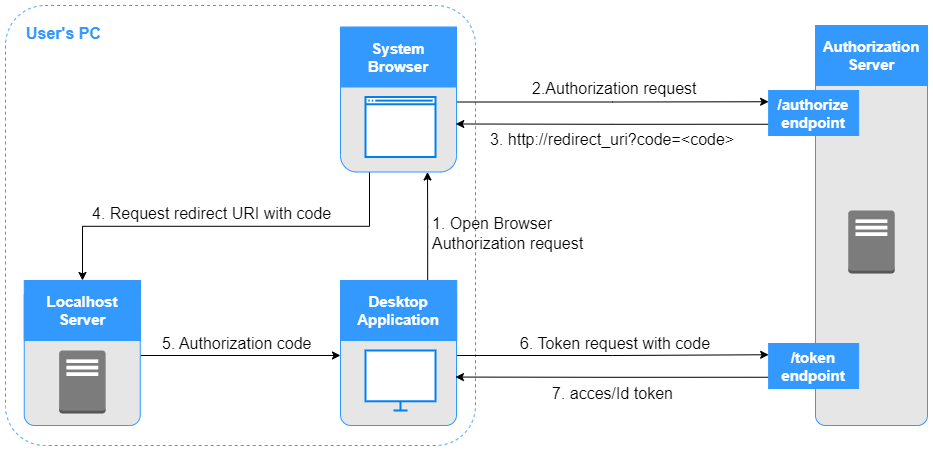

The diagram above was exported from draw.io. Its source (the exported page's mxGraphModel, read from the mxfile embedded in the PNG):
<mxGraphModel dx="1867" dy="1188" grid="1" gridSize="5" guides="1" tooltips="1" connect="1" arrows="1" fold="1" page="1" pageScale="1" pageWidth="827" pageHeight="1169" math="0" shadow="0">
  <root>
    <mxCell id="0" />
    <mxCell id="1" parent="0" />
    <mxCell id="UyzauJDDtlnSS3H98DLt-3" value="" style="rounded=1;whiteSpace=wrap;html=1;strokeColor=#3399FF;strokeWidth=1;fillColor=none;fontFamily=Verdana;fontSize=12;fontColor=#00BEF2;perimeterSpacing=0;imageHeight=24;arcSize=9;dashed=1;" vertex="1" parent="1">
      <mxGeometry x="-370" y="325" width="470" height="440" as="geometry" />
    </mxCell>
    <mxCell id="7BbOpquyFFsGqLGS4olT-37" style="edgeStyle=orthogonalEdgeStyle;rounded=0;orthogonalLoop=1;jettySize=auto;html=1;exitX=1;exitY=0.5;exitDx=0;exitDy=0;entryX=0;entryY=0.25;entryDx=0;entryDy=0;fontSize=16;strokeColor=#000000;" parent="1" source="orviERpDeHOa16BACyF0-30" target="7BbOpquyFFsGqLGS4olT-36" edge="1">
      <mxGeometry relative="1" as="geometry" />
    </mxCell>
    <mxCell id="orviERpDeHOa16BACyF0-30" value="" style="rounded=1;whiteSpace=wrap;html=1;strokeColor=#3399FF;strokeWidth=1;fillColor=#E6E6E6;fontFamily=Verdana;fontSize=12;fontColor=#000000;perimeterSpacing=0;imageHeight=24;arcSize=9;" parent="1" vertex="1">
      <mxGeometry x="-35" y="605" width="116" height="140" as="geometry" />
    </mxCell>
    <mxCell id="7BbOpquyFFsGqLGS4olT-31" style="edgeStyle=orthogonalEdgeStyle;rounded=0;orthogonalLoop=1;jettySize=auto;html=1;exitX=0.75;exitY=0;exitDx=0;exitDy=0;entryX=0.75;entryY=1;entryDx=0;entryDy=0;fontSize=16;" parent="1" source="orviERpDeHOa16BACyF0-31" target="orviERpDeHOa16BACyF0-34" edge="1">
      <mxGeometry relative="1" as="geometry" />
    </mxCell>
    <mxCell id="orviERpDeHOa16BACyF0-31" value="Desktop&lt;br&gt;Application" style="whiteSpace=wrap;html=1;strokeColor=#3399FF;strokeWidth=1;fillColor=#3399FF;fontFamily=Helvetica;fontSize=15;fontColor=#FFFFFF;fontStyle=1" parent="1" vertex="1">
      <mxGeometry x="-35" y="600" width="116.25" height="60" as="geometry" />
    </mxCell>
    <mxCell id="7BbOpquyFFsGqLGS4olT-8" style="edgeStyle=orthogonalEdgeStyle;rounded=0;orthogonalLoop=1;jettySize=auto;html=1;exitX=1;exitY=0.5;exitDx=0;exitDy=0;entryX=0;entryY=0.25;entryDx=0;entryDy=0;" parent="1" source="orviERpDeHOa16BACyF0-34" target="7BbOpquyFFsGqLGS4olT-7" edge="1">
      <mxGeometry relative="1" as="geometry" />
    </mxCell>
    <mxCell id="7BbOpquyFFsGqLGS4olT-32" style="edgeStyle=orthogonalEdgeStyle;rounded=0;orthogonalLoop=1;jettySize=auto;html=1;exitX=0.25;exitY=1;exitDx=0;exitDy=0;fontSize=16;" parent="1" source="orviERpDeHOa16BACyF0-34" target="7BbOpquyFFsGqLGS4olT-24" edge="1">
      <mxGeometry relative="1" as="geometry" />
    </mxCell>
    <mxCell id="orviERpDeHOa16BACyF0-34" value="" style="rounded=1;whiteSpace=wrap;html=1;strokeColor=#3399FF;strokeWidth=1;fillColor=#E6E6E6;fontFamily=Verdana;fontSize=12;fontColor=#00BEF2;perimeterSpacing=0;imageHeight=24;arcSize=14;" parent="1" vertex="1">
      <mxGeometry x="-35" y="351.5" width="116" height="140" as="geometry" />
    </mxCell>
    <mxCell id="orviERpDeHOa16BACyF0-35" value="System&lt;br&gt;Browser" style="whiteSpace=wrap;html=1;strokeColor=#3399FF;strokeWidth=1;fillColor=#3399FF;fontFamily=Helvetica;fontSize=15;fontColor=#FFFFFF;fontStyle=1" parent="1" vertex="1">
      <mxGeometry x="-35" y="346.5" width="116" height="60" as="geometry" />
    </mxCell>
    <mxCell id="orviERpDeHOa16BACyF0-38" value="" style="rounded=1;whiteSpace=wrap;html=1;strokeColor=#3399FF;strokeWidth=1;fillColor=#E6E6E6;fontFamily=Verdana;fontSize=12;fontColor=#00BEF2;perimeterSpacing=0;imageHeight=24;arcSize=9;" parent="1" vertex="1">
      <mxGeometry x="440" y="349" width="112" height="396" as="geometry" />
    </mxCell>
    <mxCell id="orviERpDeHOa16BACyF0-39" value="Authorization Server" style="whiteSpace=wrap;html=1;strokeColor=#3399FF;strokeWidth=1;fillColor=#3399FF;fontFamily=Helvetica;fontSize=15;fontColor=#FFFFFF;fontStyle=1" parent="1" vertex="1">
      <mxGeometry x="440" y="345" width="112" height="60" as="geometry" />
    </mxCell>
    <mxCell id="jQCTnE5i0i919tLjeEte-14" value="" style="html=1;verticalLabelPosition=bottom;align=center;labelBackgroundColor=#ffffff;verticalAlign=top;strokeWidth=2;strokeColor=#0080F0;shadow=0;dashed=0;shape=mxgraph.ios7.icons.window;" parent="1" vertex="1">
      <mxGeometry x="-10" y="416.5" width="70" height="60" as="geometry" />
    </mxCell>
    <mxCell id="7BbOpquyFFsGqLGS4olT-2" value="" style="html=1;verticalLabelPosition=bottom;align=center;labelBackgroundColor=#ffffff;verticalAlign=top;strokeWidth=2;strokeColor=#0080F0;shadow=0;dashed=0;shape=mxgraph.ios7.icons.monitor;" parent="1" vertex="1">
      <mxGeometry x="-10" y="670" width="70" height="60" as="geometry" />
    </mxCell>
    <mxCell id="7BbOpquyFFsGqLGS4olT-3" value="" style="outlineConnect=0;dashed=0;verticalLabelPosition=bottom;verticalAlign=top;align=center;html=1;shape=mxgraph.aws3.traditional_server;fillColor=#7D7C7C;gradientColor=none;" parent="1" vertex="1">
      <mxGeometry x="472.75" y="530" width="46.5" height="63" as="geometry" />
    </mxCell>
    <mxCell id="7BbOpquyFFsGqLGS4olT-18" style="edgeStyle=orthogonalEdgeStyle;rounded=0;orthogonalLoop=1;jettySize=auto;html=1;exitX=0;exitY=0.75;exitDx=0;exitDy=0;entryX=0.994;entryY=0.657;entryDx=0;entryDy=0;entryPerimeter=0;fontSize=16;" parent="1" source="7BbOpquyFFsGqLGS4olT-7" target="orviERpDeHOa16BACyF0-34" edge="1">
      <mxGeometry relative="1" as="geometry" />
    </mxCell>
    <mxCell id="7BbOpquyFFsGqLGS4olT-7" value="/authorize&lt;br&gt;endpoint" style="whiteSpace=wrap;html=1;strokeColor=#3399FF;strokeWidth=1;fillColor=#3399FF;fontFamily=Helvetica;fontSize=15;fontColor=#FFFFFF;fontStyle=1" parent="1" vertex="1">
      <mxGeometry x="393.13" y="410" width="90" height="45" as="geometry" />
    </mxCell>
    <mxCell id="7BbOpquyFFsGqLGS4olT-11" value="1. Open Browser&lt;br style=&quot;font-size: 16px;&quot;&gt;Authorization request" style="text;html=1;align=left;verticalAlign=middle;resizable=0;points=[];autosize=1;strokeColor=none;fillColor=none;fontSize=16;" parent="1" vertex="1">
      <mxGeometry x="55" y="525" width="170" height="55" as="geometry" />
    </mxCell>
    <mxCell id="7BbOpquyFFsGqLGS4olT-16" value="2.Authorization request" style="text;html=1;align=left;verticalAlign=middle;resizable=0;points=[];autosize=1;strokeColor=none;fillColor=none;fontSize=16;" parent="1" vertex="1">
      <mxGeometry x="155" y="390" width="185" height="35" as="geometry" />
    </mxCell>
    <mxCell id="7BbOpquyFFsGqLGS4olT-19" value="3. http://redirect_uri?code=&amp;lt;code&amp;gt;" style="text;html=1;align=left;verticalAlign=middle;resizable=0;points=[];autosize=1;strokeColor=none;fillColor=none;fontSize=16;" parent="1" vertex="1">
      <mxGeometry x="112.5" y="441.5" width="265" height="35" as="geometry" />
    </mxCell>
    <mxCell id="7BbOpquyFFsGqLGS4olT-20" value="4. Request redirect URI with code" style="text;html=1;align=left;verticalAlign=middle;resizable=0;points=[];autosize=1;strokeColor=none;fillColor=none;fontSize=16;" parent="1" vertex="1">
      <mxGeometry x="-285" y="515" width="260" height="35" as="geometry" />
    </mxCell>
    <mxCell id="7BbOpquyFFsGqLGS4olT-33" style="edgeStyle=orthogonalEdgeStyle;rounded=0;orthogonalLoop=1;jettySize=auto;html=1;exitX=1;exitY=0.5;exitDx=0;exitDy=0;entryX=0;entryY=0.5;entryDx=0;entryDy=0;fontSize=16;" parent="1" source="7BbOpquyFFsGqLGS4olT-23" target="orviERpDeHOa16BACyF0-30" edge="1">
      <mxGeometry relative="1" as="geometry" />
    </mxCell>
    <mxCell id="7BbOpquyFFsGqLGS4olT-23" value="" style="rounded=1;whiteSpace=wrap;html=1;strokeColor=#3399FF;strokeWidth=1;fillColor=#E6E6E6;fontFamily=Verdana;fontSize=12;fontColor=#000000;perimeterSpacing=0;imageHeight=24;arcSize=9;" parent="1" vertex="1">
      <mxGeometry x="-351.25" y="605" width="116" height="140" as="geometry" />
    </mxCell>
    <mxCell id="7BbOpquyFFsGqLGS4olT-24" value="Localhost&lt;br&gt;Server" style="whiteSpace=wrap;html=1;strokeColor=#3399FF;strokeWidth=1;fillColor=#3399FF;fontFamily=Helvetica;fontSize=15;fontColor=#FFFFFF;fontStyle=1" parent="1" vertex="1">
      <mxGeometry x="-351.25" y="600" width="116.25" height="60" as="geometry" />
    </mxCell>
    <mxCell id="7BbOpquyFFsGqLGS4olT-25" value="" style="outlineConnect=0;dashed=0;verticalLabelPosition=bottom;verticalAlign=top;align=center;html=1;shape=mxgraph.aws3.traditional_server;fillColor=#7D7C7C;gradientColor=none;" parent="1" vertex="1">
      <mxGeometry x="-316.38" y="670" width="46.5" height="63" as="geometry" />
    </mxCell>
    <mxCell id="7BbOpquyFFsGqLGS4olT-34" value="5. Authorization code" style="text;html=1;align=left;verticalAlign=middle;resizable=0;points=[];autosize=1;strokeColor=none;fillColor=none;fontSize=16;" parent="1" vertex="1">
      <mxGeometry x="-215" y="645" width="170" height="35" as="geometry" />
    </mxCell>
    <mxCell id="7BbOpquyFFsGqLGS4olT-38" style="edgeStyle=orthogonalEdgeStyle;rounded=0;orthogonalLoop=1;jettySize=auto;html=1;exitX=0;exitY=0.75;exitDx=0;exitDy=0;entryX=0.991;entryY=0.654;entryDx=0;entryDy=0;entryPerimeter=0;fontSize=16;strokeColor=#000000;" parent="1" source="7BbOpquyFFsGqLGS4olT-36" target="orviERpDeHOa16BACyF0-30" edge="1">
      <mxGeometry relative="1" as="geometry" />
    </mxCell>
    <mxCell id="7BbOpquyFFsGqLGS4olT-36" value="/token&lt;br&gt;endpoint" style="whiteSpace=wrap;html=1;strokeColor=#3399FF;strokeWidth=1;fillColor=#3399FF;fontFamily=Helvetica;fontSize=15;fontColor=#FFFFFF;fontStyle=1" parent="1" vertex="1">
      <mxGeometry x="393.13" y="663" width="90" height="45" as="geometry" />
    </mxCell>
    <mxCell id="7BbOpquyFFsGqLGS4olT-39" value="6. Token request with code" style="text;html=1;align=left;verticalAlign=middle;resizable=0;points=[];autosize=1;strokeColor=none;fillColor=none;fontSize=16;" parent="1" vertex="1">
      <mxGeometry x="142.5" y="645" width="210" height="35" as="geometry" />
    </mxCell>
    <mxCell id="7BbOpquyFFsGqLGS4olT-40" value="7. acces/Id token" style="text;html=1;align=left;verticalAlign=middle;resizable=0;points=[];autosize=1;strokeColor=none;fillColor=none;fontSize=16;" parent="1" vertex="1">
      <mxGeometry x="175" y="695" width="140" height="35" as="geometry" />
    </mxCell>
    <mxCell id="UyzauJDDtlnSS3H98DLt-2" value="User's PC" style="text;html=1;align=left;verticalAlign=middle;resizable=0;points=[];autosize=1;strokeColor=none;fillColor=none;fontSize=16;fontColor=#3399FF;fontStyle=1" vertex="1" parent="1">
      <mxGeometry x="-351.25" y="335" width="95" height="35" as="geometry" />
    </mxCell>
  </root>
</mxGraphModel>